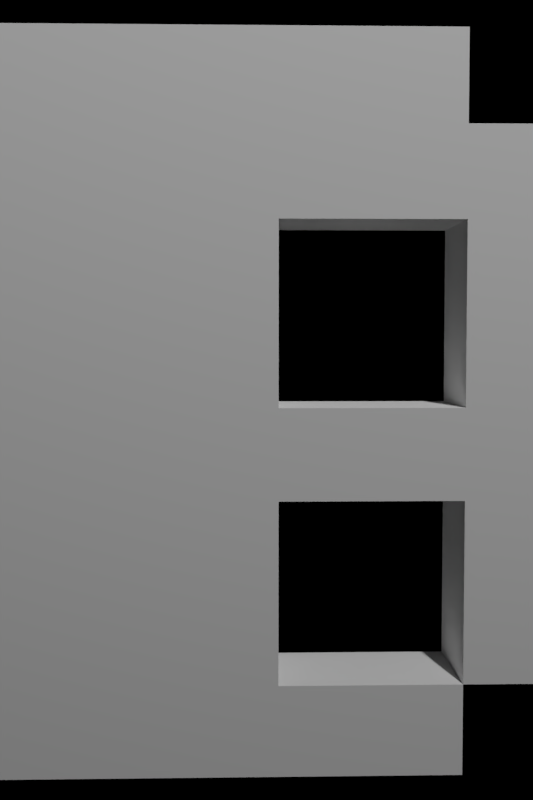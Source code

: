# Source: menu_dot.blend  (saved by Blender 3.3.6; exported with 4.5.12 LTS)
import bpy
from mathutils import Matrix  # noqa: F401  (used for matrix-valued properties, if any)

bpy.ops.wm.read_factory_settings(use_empty=True)
scene = bpy.context.scene
scene.name = 'Scene'

# ---- collections
col_collection = bpy.data.collections.new('Collection'); scene.collection.children.link(col_collection)

# ---- images (referenced by path relative to the original .blend; pixels are not part of the script)
import os
ASSET_DIR = os.environ.get("B2B_ASSET_DIR", "")  # directory of the original .blend (textures are referenced by path, not embedded)
HERE = os.path.dirname(os.path.abspath(__file__))  # packed textures are extracted next to this script under _unpacked/

def load_image(name, relpath, width, height, colorspace="sRGB"):
    """Load a texture the original file referenced (path relative to the .blend, or extracted next to this script)."""
    p = next((c for c in (os.path.join(HERE, relpath), os.path.join(ASSET_DIR, relpath)) if relpath and os.path.exists(c)), "")
    if p:
        img = bpy.data.images.load(p, check_existing=True)
        img.name = name
    else:  # same state as the original file: an image datablock whose file is absent (Cycles renders it pink)
        img = bpy.data.images.new(name, width, height)
        img.source = "FILE"
        img.filepath = "//" + (relpath or name)
    img.colorspace_settings.name = colorspace
    return img
img_background_png = load_image('background.png', 'background.png', 1024, 1024, 'sRGB')

# ---- materials (node trees are filled in below, after node groups)
mat_material = bpy.data.materials.new('Material')
mat_material.alpha_threshold = 0.0
mat_material.use_transparent_shadow = False
mat_material.roughness = 0.5
mat_material.line_color = (0.0, 0.0, 0.0, 1.0)

# ---- material node trees
mat_material.use_nodes = True; mat_material.node_tree.nodes.clear()
_N = mat_material.node_tree.nodes; _L = mat_material.node_tree.links
n0 = _N.new('ShaderNodeOutputMaterial'); n0.name = 'Material Output'; n0.location = (300, 300)
n1 = _N.new('ShaderNodeBsdfPrincipled'); n1.name = 'Principled BSDF'; n1.location = (10, 300)
n1.distribution = 'GGX'
n1.subsurface_method = 'RANDOM_WALK_SKIN'
n1.inputs[0].default_value = (0.8308, 0.8308, 0.8308, 1.0)
n1.inputs[2].default_value = 0.0
n1.inputs[3].default_value = 1.45
n1.inputs[11].default_value = 1.01
n1.inputs[13].default_value = 0.0
n1.inputs[20].default_value = 0.0
n1.inputs[27].default_value = (0.0, 0.0, 0.0, 1.0)
n1.inputs[28].default_value = 1.0
_L.new(n1.outputs[0], n0.inputs[0])
n0.is_active_output = True

# ---- world
world_world = bpy.data.worlds.new('World'); scene.world = world_world
world_world.use_nodes = True; world_world.node_tree.nodes.clear()
_N = world_world.node_tree.nodes; _L = world_world.node_tree.links
n0 = _N.new('ShaderNodeOutputWorld'); n0.name = 'World Output'; n0.location = (300, 300)
n1 = _N.new('ShaderNodeBsdfDiffuse'); n1.name = 'Diffuse BSDF'; n1.location = (10, 300)
n2 = _N.new('ShaderNodeTexImage'); n2.name = 'Image Texture'; n2.location = (-280, 280)
n2.image = img_background_png
_L.new(n1.outputs[0], n0.inputs[0])
_L.new(n2.outputs[0], n1.inputs[0])
n0.is_active_output = True
world_world.color = (0.05088, 0.05088, 0.05088)
world_world.use_sun_shadow = False
world_world.sun_shadow_jitter_overblur = 0.0

# ---- cameras
cam_camera_001 = bpy.data.cameras.new('Camera.001')

# ---- lights
light_light = bpy.data.lights.new('Light', 'POINT')
light_light.transmission_factor = 0.0
light_light.energy = 1000.0
light_light.shadow_soft_size = 0.1
light_light.shadow_maximum_resolution = 0.045
light_light.use_absolute_resolution = True

# ---- meshes
me_cube = bpy.data.meshes.new('Cube')
me_cube.from_pydata([(0.159, -0.7161, 0.9958), (0.159, -0.7161, -1.004), (-0.159, -0.7161, 0.9958), (-0.159, -0.7161, -1.004), (-0.159, 0.2839, -1.004), (-0.159, -0.7161, -0.004237), (0.159, -0.7161, -0.004237), (0.159, 0.2839, 0.9958), (-0.159, 0.2839, 0.9958), (0.159, 0.2839, -1.004), (0.159, 0.2839, -0.004237), (-0.159, 0.2839, -0.004237), (-0.159, -0.2161, -1.004), (-0.159, -0.7161, 0.4958), (0.159, -0.7161, -0.5042), (0.159, -0.2161, 0.9958), (-0.159, -0.7161, -0.5042), (0.159, -0.7161, 0.4958), (-0.159, -0.2161, 0.9958), (0.159, -0.2161, -1.004), (0.159, -0.2161, -0.004237), (0.159, 0.7839, -0.004237), (0.159, 0.2839, 0.4958), (-0.159, 0.7839, -0.004237), (-0.159, -0.2161, -0.004237), (-0.159, 0.2839, 0.4958), (-0.159, -0.2161, 0.4958), (-0.159, -0.2161, -0.5042), (-0.159, 0.7839, -0.5042), (0.159, 0.7839, 0.4958), (0.159, 0.7839, -0.5042), (0.159, -0.2161, -0.5042), (0.159, -0.2161, 0.4958), (-0.159, 0.7839, 0.4958), (-0.159, -0.4661, -1.004), (-0.159, -0.7161, 0.7458), (0.159, -0.7161, -0.7542), (0.159, -0.4661, 0.9958), (-0.159, 0.5339, -1.004), (-0.159, -0.7161, -0.2542), (0.159, -0.7161, 0.2458), (0.159, 0.5339, 0.9958), (-0.159, 0.0339, 0.9958), (0.159, 0.0339, -1.004), (0.159, -0.4661, -0.004237), (0.159, 0.5339, -0.004237), (0.159, 0.2839, -0.7542), (-0.159, 0.0339, -0.004237), (-0.159, 0.2839, -0.7542), (-0.159, 0.0339, -1.004), (-0.159, -0.7161, 0.2458), (0.159, -0.7161, -0.2542), (0.159, 0.0339, 0.9958), (-0.159, 0.5339, 0.9958), (0.159, 0.5339, -1.004), (-0.159, -0.7161, -0.7542), (0.159, -0.7161, 0.7458), (-0.159, -0.4661, 0.9958), (0.159, -0.4661, -1.004), (0.159, 0.0339, -0.004237), (0.159, 0.2839, -0.2542), (0.159, 0.2839, 0.7458), (-0.159, 0.5339, -0.004237), (-0.159, -0.4661, -0.004237), (-0.159, 0.2839, -0.2542), (-0.159, 0.2839, 0.7458), (-0.159, 0.0339, 0.4958), (-0.159, -0.4661, 0.4958), (-0.159, -0.2161, 0.2458), (-0.159, -0.2161, 0.7458), (-0.159, 0.0339, -0.5042), (-0.159, -0.4661, -0.5042), (-0.159, -0.2161, -0.7542), (-0.159, -0.2161, -0.2542), (-0.159, 0.5339, -0.5042), (-0.159, 0.7839, -0.7542), (-0.159, 0.7839, -0.2542), (0.159, 0.5339, 0.4958), (0.159, 0.7839, 0.2458), (0.159, 0.7839, 0.7458), (0.159, 0.5339, -0.5042), (0.159, 0.7839, -0.7542), (0.159, 0.7839, -0.2542), (0.159, -0.4661, -0.5042), (0.159, 0.0339, -0.5042), (0.159, -0.2161, -0.7542), (0.159, -0.2161, -0.2542), (0.159, -0.4661, 0.4958), (0.159, 0.0339, 0.4958), (0.159, -0.2161, 0.2458), (0.159, -0.2161, 0.7458), (-0.159, 0.5339, 0.4958), (-0.159, 0.7839, 0.2458), (-0.159, 0.7839, 0.7458), (-0.159, 0.5339, 0.7458), (-0.159, 0.5339, 0.2458), (0.159, 0.0339, 0.7458), (0.159, 0.0339, 0.2458), (0.159, -0.4661, 0.2458), (0.159, 0.0339, -0.2542), (0.159, 0.0339, -0.7542), (0.159, -0.4661, -0.7542), (0.159, 0.5339, -0.7542), (0.159, 0.5339, 0.2458), (-0.159, 0.5339, -0.2542), (-0.159, 0.5339, -0.7542), (-0.159, -0.4661, -0.2542), (-0.159, -0.4661, -0.7542), (-0.159, 0.0339, -0.7542), (-0.159, -0.4661, 0.7458), (-0.159, -0.4661, 0.2458), (-0.159, 0.0339, 0.2458), (-0.159, 0.0339, 0.7458), (-0.159, 0.0339, -0.2542), (0.159, 0.5339, 0.7458), (0.159, 0.5339, -0.2542), (0.159, -0.4661, -0.2542), (0.159, -0.4661, 0.7458)], [], [(37, 15, 0), (117, 37, 0, 56), (116, 44, 6, 51), (115, 45, 10, 60), (114, 41, 7, 61), (113, 47, 11, 64), (112, 42, 8, 65), (110, 67, 26, 68), (109, 57, 18, 69), (107, 71, 27, 72), (106, 63, 24, 73), (105, 74, 28, 75), (104, 62, 23, 76), (101, 83, 14, 36), (100, 84, 31, 85), (99, 59, 20, 86), (98, 87, 17, 40), (97, 88, 32, 89), (96, 52, 15, 90), (95, 91, 33, 92), (91, 94, 93, 33), (25, 65, 94, 91), (65, 8, 53, 94), (62, 95, 92, 23), (88, 96, 90, 32), (22, 61, 96, 88), (61, 7, 52, 96), (59, 97, 89, 20), (44, 98, 40, 6), (20, 89, 98, 44), (89, 32, 87, 98), (84, 99, 86, 31), (60, 10, 59, 99), (43, 100, 85, 19), (9, 46, 100, 43), (58, 101, 36, 1), (19, 85, 101, 58), (85, 31, 83, 101), (54, 102, 46, 9), (81, 30, 80, 102), (21, 78, 103, 45), (78, 29, 77, 103), (74, 104, 76, 28), (64, 11, 62, 104), (4, 48, 105, 38), (71, 106, 73, 27), (16, 39, 106, 71), (39, 5, 63, 106), (34, 107, 72, 12), (3, 55, 107, 34), (55, 16, 71, 107), (49, 108, 48, 4), (12, 72, 108, 49), (72, 27, 70, 108), (67, 109, 69, 26), (13, 35, 109, 67), (35, 2, 57, 109), (63, 110, 68, 24), (5, 50, 110, 63), (50, 13, 67, 110), (24, 68, 111, 47), (68, 26, 66, 111), (66, 112, 65, 25), (26, 69, 112, 66), (69, 18, 42, 112), (102, 105, 75, 81), (27, 73, 113, 70), (73, 24, 47, 113), (77, 114, 61, 22), (29, 79, 114, 77), (30, 82, 115, 80), (82, 21, 45, 115), (83, 116, 51, 14), (31, 86, 116, 83), (86, 20, 44, 116), (87, 117, 56, 17), (32, 90, 117, 87), (90, 15, 37, 117), (57, 2, 18), (57, 37, 0, 2), (37, 57, 18, 15), (52, 42, 18, 15), (42, 52, 7, 8), (41, 53, 8, 7), (94, 53, 41, 114), (94, 114, 79, 93), (29, 33, 93, 79), (62, 45, 103, 95), (95, 103, 77, 91), (77, 22, 25, 91), (66, 25, 22, 88), (97, 111, 66, 88), (59, 47, 111, 97), (47, 59, 10, 11), (45, 62, 11, 10), (60, 99, 113, 64), (64, 104, 115, 60), (74, 80, 115, 104), (102, 80, 74, 105), (46, 102, 105, 48), (46, 48, 108, 100), (100, 108, 70, 84), (84, 70, 113, 99), (75, 28, 30, 81), (28, 76, 82, 30), (76, 23, 21, 82), (21, 23, 92, 78), (78, 92, 33, 29), (38, 54, 9, 4), (43, 49, 4, 9), (49, 43, 19, 12), (58, 34, 12, 19), (34, 58, 1, 3), (36, 55, 3, 1), (55, 36, 14, 16), (51, 39, 16, 14), (39, 51, 6, 5), (40, 50, 5, 6), (50, 40, 17, 13), (56, 35, 13, 17), (35, 56, 0, 2)])
_uv = me_cube.uv_layers.new(name='UVMap')
_uv.uv.foreach_set('vector', [0.625, 0.7188, 0.625, 0.6875, 0.625, 0.75, 0.5938, 0.7188, 0.625, 0.7188, 0.625, 0.75, 0.5938, 0.75, 0.4688, 0.7188, 0.5, 0.7188, 0.5, 0.75, 0.4688, 0.75, 0.4688, 0.5938, 0.5, 0.5938, 0.5, 0.625, 0.4688, 0.625, 0.5938, 0.5938, 0.625, 0.5938, 0.625, 0.625, 0.5938, 0.625, 0.4688, 0.09375, 0.5, 0.09375, 0.5, 0.125, 0.4688, 0.125, 0.5938, 0.09375, 0.625, 0.09375, 0.625, 0.125, 0.5938, 0.125, 0.5312, 0.03125, 0.5625, 0.03125, 0.5625, 0.0625, 0.5312, 0.0625, 0.5938, 0.03125, 0.625, 0.03125, 0.625, 0.0625, 0.5938, 0.0625, 0.4062, 0.03125, 0.4375, 0.03125, 0.4375, 0.0625, 0.4062, 0.0625, 0.4688, 0.03125, 0.5, 0.03125, 0.5, 0.0625, 0.4688, 0.0625, 0.4062, 0.1562, 0.4375, 0.1562, 0.4375, 0.1875, 0.4062, 0.1875, 0.4688, 0.1562, 0.5, 0.1562, 0.5, 0.1875, 0.4688, 0.1875, 0.4062, 0.7188, 0.4375, 0.7188, 0.4375, 0.75, 0.4062, 0.75, 0.4062, 0.6562, 0.4375, 0.6562, 0.4375, 0.6875, 0.4062, 0.6875, 0.4688, 0.6562, 0.5, 0.6562, 0.5, 0.6875, 0.4688, 0.6875, 0.5312, 0.7188, 0.5625, 0.7188, 0.5625, 0.75, 0.5312, 0.75, 0.5312, 0.6562, 0.5625, 0.6562, 0.5625, 0.6875, 0.5312, 0.6875, 0.5938, 0.6562, 0.625, 0.6562, 0.625, 0.6875, 0.5938, 0.6875, 0.5312, 0.1562, 0.5625, 0.1562, 0.5625, 0.1875, 0.5312, 0.1875, 0.5625, 0.1562, 0.5938, 0.1562, 0.5938, 0.1875, 0.5625, 0.1875, 0.5625, 0.125, 0.5938, 0.125, 0.5938, 0.1562, 0.5625, 0.1562, 0.5938, 0.125, 0.625, 0.125, 0.625, 0.1562, 0.5938, 0.1562, 0.5, 0.1562, 0.5312, 0.1562, 0.5312, 0.1875, 0.5, 0.1875, 0.5625, 0.6562, 0.5938, 0.6562, 0.5938, 0.6875, 0.5625, 0.6875, 0.5625, 0.625, 0.5938, 0.625, 0.5938, 0.6562, 0.5625, 0.6562, 0.5938, 0.625, 0.625, 0.625, 0.625, 0.6562, 0.5938, 0.6562, 0.5, 0.6562, 0.5312, 0.6562, 0.5312, 0.6875, 0.5, 0.6875, 0.5, 0.7188, 0.5312, 0.7188, 0.5312, 0.75, 0.5, 0.75, 0.5, 0.6875, 0.5312, 0.6875, 0.5312, 0.7188, 0.5, 0.7188, 0.5312, 0.6875, 0.5625, 0.6875, 0.5625, 0.7188, 0.5312, 0.7188, 0.4375, 0.6562, 0.4688, 0.6562, 0.4688, 0.6875, 0.4375, 0.6875, 0.4688, 0.625, 0.5, 0.625, 0.5, 0.6562, 0.4688, 0.6562, 0.375, 0.6562, 0.4062, 0.6562, 0.4062, 0.6875, 0.375, 0.6875, 0.375, 0.625, 0.4062, 0.625, 0.4062, 0.6562, 0.375, 0.6562, 0.375, 0.7188, 0.4062, 0.7188, 0.4062, 0.75, 0.375, 0.75, 0.375, 0.6875, 0.4062, 0.6875, 0.4062, 0.7188, 0.375, 0.7188, 0.4062, 0.6875, 0.4375, 0.6875, 0.4375, 0.7188, 0.4062, 0.7188, 0.375, 0.5938, 0.4062, 0.5938, 0.4062, 0.625, 0.375, 0.625, 0.4062, 0.5625, 0.4375, 0.5625, 0.4375, 0.5938, 0.4062, 0.5938, 0.5, 0.5625, 0.5312, 0.5625, 0.5312, 0.5938, 0.5, 0.5938, 0.5312, 0.5625, 0.5625, 0.5625, 0.5625, 0.5938, 0.5312, 0.5938, 0.4375, 0.1562, 0.4688, 0.1562, 0.4688, 0.1875, 0.4375, 0.1875, 0.4688, 0.125, 0.5, 0.125, 0.5, 0.1562, 0.4688, 0.1562, 0.375, 0.125, 0.4062, 0.125, 0.4062, 0.1562, 0.375, 0.1562, 0.4375, 0.03125, 0.4688, 0.03125, 0.4688, 0.0625, 0.4375, 0.0625, 0.4375, 0.0, 0.4688, 0.0, 0.4688, 0.03125, 0.4375, 0.03125, 0.4688, 0.0, 0.5, 0.0, 0.5, 0.03125, 0.4688, 0.03125, 0.375, 0.03125, 0.4062, 0.03125, 0.4062, 0.0625, 0.375, 0.0625, 0.375, 0.0, 0.4062, 0.0, 0.4062, 0.03125, 0.375, 0.03125, 0.4062, 0.0, 0.4375, 0.0, 0.4375, 0.03125, 0.4062, 0.03125, 0.375, 0.09375, 0.4062, 0.09375, 0.4062, 0.125, 0.375, 0.125, 0.375, 0.0625, 0.4062, 0.0625, 0.4062, 0.09375, 0.375, 0.09375, 0.4062, 0.0625, 0.4375, 0.0625, 0.4375, 0.09375, 0.4062, 0.09375, 0.5625, 0.03125, 0.5938, 0.03125, 0.5938, 0.0625, 0.5625, 0.0625, 0.5625, 0.0, 0.5938, 0.0, 0.5938, 0.03125, 0.5625, 0.03125, 0.5938, 0.0, 0.625, 0.0, 0.625, 0.03125, 0.5938, 0.03125, 0.5, 0.03125, 0.5312, 0.03125, 0.5312, 0.0625, 0.5, 0.0625, 0.5, 0.0, 0.5312, 0.0, 0.5312, 0.03125, 0.5, 0.03125, 0.5312, 0.0, 0.5625, 0.0, 0.5625, 0.03125, 0.5312, 0.03125, 0.5, 0.0625, 0.5312, 0.0625, 0.5312, 0.09375, 0.5, 0.09375, 0.5312, 0.0625, 0.5625, 0.0625, 0.5625, 0.09375, 0.5312, 0.09375, 0.5625, 0.09375, 0.5938, 0.09375, 0.5938, 0.125, 0.5625, 0.125, 0.5625, 0.0625, 0.5938, 0.0625, 0.5938, 0.09375, 0.5625, 0.09375, 0.5938, 0.0625, 0.625, 0.0625, 0.625, 0.09375, 0.5938, 0.09375, 0.4062, 0.5938, 0.4062, 0.1562, 0.4062, 0.1875, 0.4062, 0.5625, 0.4375, 0.0625, 0.4688, 0.0625, 0.4688, 0.09375, 0.4375, 0.09375, 0.4688, 0.0625, 0.5, 0.0625, 0.5, 0.09375, 0.4688, 0.09375, 0.5625, 0.5938, 0.5938, 0.5938, 0.5938, 0.625, 0.5625, 0.625, 0.5625, 0.5625, 0.5938, 0.5625, 0.5938, 0.5938, 0.5625, 0.5938, 0.4375, 0.5625, 0.4688, 0.5625, 0.4688, 0.5938, 0.4375, 0.5938, 0.4688, 0.5625, 0.5, 0.5625, 0.5, 0.5938, 0.4688, 0.5938, 0.4375, 0.7188, 0.4688, 0.7188, 0.4688, 0.75, 0.4375, 0.75, 0.4375, 0.6875, 0.4688, 0.6875, 0.4688, 0.7188, 0.4375, 0.7188, 0.4688, 0.6875, 0.5, 0.6875, 0.5, 0.7188, 0.4688, 0.7188, 0.5625, 0.7188, 0.5938, 0.7188, 0.5938, 0.75, 0.5625, 0.75, 0.5625, 0.6875, 0.5938, 0.6875, 0.5938, 0.7188, 0.5625, 0.7188, 0.5938, 0.6875, 0.625, 0.6875, 0.625, 0.7188, 0.5938, 0.7188, 0.625, 0.03125, 0.625, 0.0, 0.625, 0.0625, 0.0, 0.0, 0.0, 0.0, 0.0, 0.0, 0.0, 0.0, 0.0, 0.0, 0.0, 0.0, 0.0, 0.0, 0.0, 0.0, 0.625, 0.6562, 0.625, 0.09375, 0.625, 0.0625, 0.0, 0.0, 0.625, 0.09375, 0.625, 0.6562, 0.625, 0.625, 0.625, 0.125, 0.625, 0.5938, 0.625, 0.1562, 0.625, 0.125, 0.625, 0.625, 0.5938, 0.1562, 0.625, 0.1562, 0.625, 0.5938, 0.5938, 0.5938, 0.5938, 0.1562, 0.5938, 0.5938, 0.5938, 0.5625, 0.5938, 0.1875, 0.5625, 0.5625, 0.5625, 0.1875, 0.5938, 0.1875, 0.5938, 0.5625, 0.5, 0.1562, 0.5, 0.5938, 0.5312, 0.5938, 0.5312, 0.1562, 0.5312, 0.1562, 0.5312, 0.5938, 0.5625, 0.5938, 0.5625, 0.1562, 0.5625, 0.5938, 0.5625, 0.625, 0.5625, 0.125, 0.5625, 0.1562, 0.5625, 0.09375, 0.5625, 0.125, 0.5625, 0.625, 0.5625, 0.6562, 0.5312, 0.6562, 0.5312, 0.09375, 0.5625, 0.09375, 0.5625, 0.6562, 0.5, 0.6562, 0.5, 0.09375, 0.5312, 0.09375, 0.5312, 0.6562, 0.5, 0.09375, 0.5, 0.6562, 0.5, 0.625, 0.5, 0.125, 0.5, 0.5938, 0.5, 0.1562, 0.5, 0.125, 0.5, 0.625, 0.4688, 0.625, 0.4688, 0.6562, 0.4688, 0.09375, 0.4688, 0.125, 0.4688, 0.125, 0.4688, 0.1562, 0.4688, 0.5938, 0.4688, 0.625, 0.4375, 0.1562, 0.4375, 0.5938, 0.4688, 0.5938, 0.4688, 0.1562, 0.4062, 0.5938, 0.4375, 0.5938, 0.4375, 0.1562, 0.4062, 0.1562, 0.0, 0.0, 0.0, 0.0, 0.0, 0.0, 0.0, 0.0, 0.0, 0.0, 0.0, 0.0, 0.4062, 0.09375, 0.4062, 0.6562, 0.4062, 0.6562, 0.4062, 0.09375, 0.4375, 0.09375, 0.4375, 0.6562, 0.4375, 0.6562, 0.4375, 0.09375, 0.4688, 0.09375, 0.4688, 0.6562, 0.4062, 0.1875, 0.4375, 0.1875, 0.4375, 0.5625, 0.4062, 0.5625, 0.4375, 0.1875, 0.4688, 0.1875, 0.4688, 0.5625, 0.4375, 0.5625, 0.4688, 0.1875, 0.5, 0.1875, 0.5, 0.5625, 0.4688, 0.5625, 0.5, 0.5625, 0.5, 0.1875, 0.5312, 0.1875, 0.5312, 0.5625, 0.5312, 0.5625, 0.5312, 0.1875, 0.5625, 0.1875, 0.5625, 0.5625, 0.375, 0.1562, 0.375, 0.5938, 0.375, 0.625, 0.375, 0.125, 0.375, 0.6562, 0.375, 0.09375, 0.375, 0.125, 0.375, 0.625, 0.375, 0.09375, 0.375, 0.6562, 0.375, 0.6875, 0.375, 0.0625, 0.375, 0.7188, 0.375, 0.03125, 0.375, 0.0625, 0.375, 0.6875, 0.375, 0.03125, 0.375, 0.7188, 0.375, 0.75, 0.375, 0.0, 0.4062, 0.75, 0.4062, 0.0, 0.375, 0.0, 0.375, 0.75, 0.4062, 0.0, 0.4062, 0.75, 0.4375, 0.75, 0.4375, 0.0, 0.4688, 0.75, 0.4688, 0.0, 0.4375, 0.0, 0.4375, 0.75, 0.4688, 0.0, 0.4688, 0.75, 0.5, 0.75, 0.5, 0.0, 0.5312, 0.75, 0.5312, 0.0, 0.5, 0.0, 0.5, 0.75, 0.5312, 0.0, 0.5312, 0.75, 0.5625, 0.75, 0.5625, 0.0, 0.5938, 0.75, 0.5938, 0.0, 0.5625, 0.0, 0.5625, 0.75, 0.5938, 0.0, 0.5938, 0.75, 0.625, 0.75, 0.0, 0.0])
me_cube.materials.append(mat_material)
me_cube.use_mirror_vertex_groups = False
me_cube.update()

# ---- objects
ob_cube = bpy.data.objects.new('Cube', me_cube)
ob_light = bpy.data.objects.new('Light', light_light)
ob_camera = bpy.data.objects.new('Camera', cam_camera_001)

# ---- transforms, parenting, visibility, modifiers, constraints
ob_cube.location = (5.051e-10, -0.2839, 0.004237)
ob_cube.lock_rotations_4d = False
ob_cube.empty_display_type = 'ARROWS'
ob_cube.lineart.crease_threshold = 0.0
ob_light.location = (4.076, 1.005, 5.904)
ob_light.rotation_euler = (0.6503, 0.05522, 1.866)
ob_light.lock_rotations_4d = False
ob_light.empty_display_type = 'ARROWS'
ob_light.color = (0.0, 0.0, 0.0, 0.0)
ob_light.lineart.crease_threshold = 0.0
ob_camera.location = (3.102, -0.3641, 0.1863)
ob_camera.rotation_euler = (1.515, -1.057e-06, 1.543)
ob_camera.scale = (0.9977, 2.343, 1.007)

# ---- collection membership
col_collection.objects.link(ob_cube)
col_collection.objects.link(ob_light)
col_collection.objects.link(ob_camera)

# ---- scene / render settings (as saved in the file)
scene.camera = ob_camera
scene.frame_start = 1; scene.frame_end = 6; scene.frame_set(1)
scene.render.engine = 'BLENDER_EEVEE_NEXT'
scene.render.resolution_x = 16
scene.render.resolution_y = 24
scene.render.fps = 6
scene.render.dither_intensity = 0.0
scene.render.filter_size = 0.01
scene.render.film_transparent = True
scene.render.use_stamp_labels = False
scene.cycles.sampling_pattern = 'TABULATED_SOBOL'
scene.cycles.use_light_tree = False
scene.view_settings.view_transform = 'Filmic'
bpy.context.view_layer.update()
